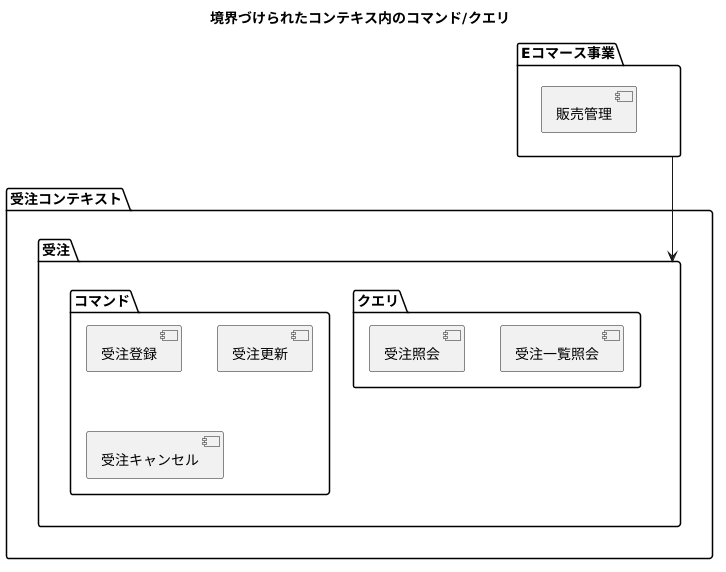

The diagram above was rendered by PlantUML. Its source (embedded in the PNG):
@startuml
title 境界づけられたコンテキス内のコマンド/クエリ

package "Eコマース事業" {
    [販売管理] as SalesManagement
}

package 受注コンテキスト {
    package "受注" {
      package コマンド {
          [受注登録]
          [受注更新]
          [受注キャンセル]
      }
      package クエリ {
          [受注照会] 
          [受注一覧照会]
      }
    }
}


"Eコマース事業" --> "受注"
@enduml